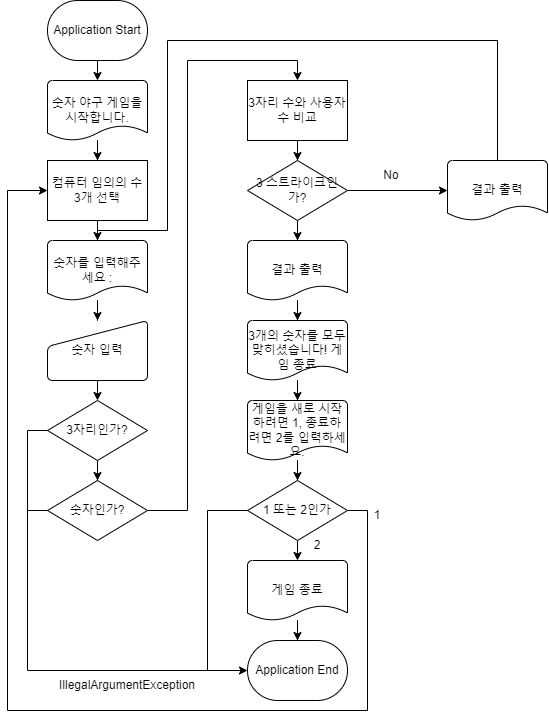

The diagram above was exported from draw.io. Its source (the exported page's mxGraphModel, read from the mxfile embedded in the PNG):
<mxGraphModel dx="1016" dy="642" grid="1" gridSize="10" guides="1" tooltips="1" connect="1" arrows="1" fold="1" page="1" pageScale="1" pageWidth="827" pageHeight="1169" math="0" shadow="0">
  <root>
    <mxCell id="WIyWlLk6GJQsqaUBKTNV-0" />
    <mxCell id="WIyWlLk6GJQsqaUBKTNV-1" parent="WIyWlLk6GJQsqaUBKTNV-0" />
    <mxCell id="lpIfag0iOcEmfYthE8qs-25" style="edgeStyle=orthogonalEdgeStyle;rounded=0;orthogonalLoop=1;jettySize=auto;html=1;exitX=0.5;exitY=1;exitDx=0;exitDy=0;exitPerimeter=0;entryX=0.5;entryY=0;entryDx=0;entryDy=0;entryPerimeter=0;" edge="1" parent="WIyWlLk6GJQsqaUBKTNV-1" source="lpIfag0iOcEmfYthE8qs-0" target="lpIfag0iOcEmfYthE8qs-1">
      <mxGeometry relative="1" as="geometry" />
    </mxCell>
    <mxCell id="lpIfag0iOcEmfYthE8qs-0" value="Application Start" style="strokeWidth=1;html=1;shape=mxgraph.flowchart.terminator;whiteSpace=wrap;aspect=fixed;" vertex="1" parent="WIyWlLk6GJQsqaUBKTNV-1">
      <mxGeometry x="70" y="10" width="100" height="60" as="geometry" />
    </mxCell>
    <mxCell id="lpIfag0iOcEmfYthE8qs-26" style="edgeStyle=orthogonalEdgeStyle;rounded=0;orthogonalLoop=1;jettySize=auto;html=1;entryX=0.5;entryY=0;entryDx=0;entryDy=0;" edge="1" parent="WIyWlLk6GJQsqaUBKTNV-1" source="lpIfag0iOcEmfYthE8qs-1" target="lpIfag0iOcEmfYthE8qs-3">
      <mxGeometry relative="1" as="geometry" />
    </mxCell>
    <mxCell id="lpIfag0iOcEmfYthE8qs-1" value="숫자 야구 게임을 시작합니다." style="strokeWidth=1;html=1;shape=mxgraph.flowchart.document2;whiteSpace=wrap;size=0.25;aspect=fixed;" vertex="1" parent="WIyWlLk6GJQsqaUBKTNV-1">
      <mxGeometry x="70" y="90" width="100" height="60" as="geometry" />
    </mxCell>
    <mxCell id="lpIfag0iOcEmfYthE8qs-27" style="edgeStyle=orthogonalEdgeStyle;rounded=0;orthogonalLoop=1;jettySize=auto;html=1;entryX=0.5;entryY=0;entryDx=0;entryDy=0;entryPerimeter=0;" edge="1" parent="WIyWlLk6GJQsqaUBKTNV-1" source="lpIfag0iOcEmfYthE8qs-3" target="lpIfag0iOcEmfYthE8qs-22">
      <mxGeometry relative="1" as="geometry" />
    </mxCell>
    <mxCell id="lpIfag0iOcEmfYthE8qs-3" value="컴퓨터 임의의 수 3개 선택" style="rounded=0;whiteSpace=wrap;html=1;aspect=fixed;" vertex="1" parent="WIyWlLk6GJQsqaUBKTNV-1">
      <mxGeometry x="70" y="170" width="100" height="60" as="geometry" />
    </mxCell>
    <mxCell id="lpIfag0iOcEmfYthE8qs-30" style="edgeStyle=orthogonalEdgeStyle;rounded=0;orthogonalLoop=1;jettySize=auto;html=1;exitX=0.5;exitY=1;exitDx=0;exitDy=0;entryX=0.5;entryY=0;entryDx=0;entryDy=0;" edge="1" parent="WIyWlLk6GJQsqaUBKTNV-1" source="lpIfag0iOcEmfYthE8qs-4" target="lpIfag0iOcEmfYthE8qs-7">
      <mxGeometry relative="1" as="geometry" />
    </mxCell>
    <mxCell id="lpIfag0iOcEmfYthE8qs-4" value="숫자 입력" style="html=1;strokeWidth=1;shape=manualInput;whiteSpace=wrap;rounded=1;size=26;arcSize=11;aspect=fixed;" vertex="1" parent="WIyWlLk6GJQsqaUBKTNV-1">
      <mxGeometry x="70" y="330" width="100" height="60" as="geometry" />
    </mxCell>
    <mxCell id="lpIfag0iOcEmfYthE8qs-32" style="edgeStyle=orthogonalEdgeStyle;rounded=0;orthogonalLoop=1;jettySize=auto;html=1;entryX=0.5;entryY=0;entryDx=0;entryDy=0;" edge="1" parent="WIyWlLk6GJQsqaUBKTNV-1" source="lpIfag0iOcEmfYthE8qs-6" target="lpIfag0iOcEmfYthE8qs-8">
      <mxGeometry relative="1" as="geometry">
        <Array as="points">
          <mxPoint x="210" y="520" />
          <mxPoint x="210" y="70" />
          <mxPoint x="320" y="70" />
        </Array>
      </mxGeometry>
    </mxCell>
    <mxCell id="lpIfag0iOcEmfYthE8qs-6" value="숫자인가?" style="rhombus;whiteSpace=wrap;html=1;strokeWidth=1;aspect=fixed;" vertex="1" parent="WIyWlLk6GJQsqaUBKTNV-1">
      <mxGeometry x="70" y="490" width="100" height="60" as="geometry" />
    </mxCell>
    <mxCell id="lpIfag0iOcEmfYthE8qs-31" style="edgeStyle=orthogonalEdgeStyle;rounded=0;orthogonalLoop=1;jettySize=auto;html=1;entryX=0.5;entryY=0;entryDx=0;entryDy=0;" edge="1" parent="WIyWlLk6GJQsqaUBKTNV-1" source="lpIfag0iOcEmfYthE8qs-7" target="lpIfag0iOcEmfYthE8qs-6">
      <mxGeometry relative="1" as="geometry" />
    </mxCell>
    <mxCell id="lpIfag0iOcEmfYthE8qs-7" value="3자리인가?" style="rhombus;whiteSpace=wrap;html=1;strokeWidth=1;aspect=fixed;" vertex="1" parent="WIyWlLk6GJQsqaUBKTNV-1">
      <mxGeometry x="70" y="410" width="100" height="60" as="geometry" />
    </mxCell>
    <mxCell id="lpIfag0iOcEmfYthE8qs-33" style="edgeStyle=orthogonalEdgeStyle;rounded=0;orthogonalLoop=1;jettySize=auto;html=1;entryX=0.5;entryY=0;entryDx=0;entryDy=0;" edge="1" parent="WIyWlLk6GJQsqaUBKTNV-1" source="lpIfag0iOcEmfYthE8qs-8" target="lpIfag0iOcEmfYthE8qs-11">
      <mxGeometry relative="1" as="geometry" />
    </mxCell>
    <mxCell id="lpIfag0iOcEmfYthE8qs-8" value="3자리 수와 사용자 수 비교" style="rounded=0;whiteSpace=wrap;html=1;strokeWidth=1;aspect=fixed;" vertex="1" parent="WIyWlLk6GJQsqaUBKTNV-1">
      <mxGeometry x="270" y="90" width="100" height="60" as="geometry" />
    </mxCell>
    <mxCell id="lpIfag0iOcEmfYthE8qs-34" style="edgeStyle=orthogonalEdgeStyle;rounded=0;orthogonalLoop=1;jettySize=auto;html=1;exitX=1;exitY=0.5;exitDx=0;exitDy=0;entryX=0;entryY=0.5;entryDx=0;entryDy=0;entryPerimeter=0;" edge="1" parent="WIyWlLk6GJQsqaUBKTNV-1" source="lpIfag0iOcEmfYthE8qs-11" target="lpIfag0iOcEmfYthE8qs-13">
      <mxGeometry relative="1" as="geometry" />
    </mxCell>
    <mxCell id="lpIfag0iOcEmfYthE8qs-35" style="edgeStyle=orthogonalEdgeStyle;rounded=0;orthogonalLoop=1;jettySize=auto;html=1;entryX=0.5;entryY=0;entryDx=0;entryDy=0;entryPerimeter=0;" edge="1" parent="WIyWlLk6GJQsqaUBKTNV-1" source="lpIfag0iOcEmfYthE8qs-11" target="lpIfag0iOcEmfYthE8qs-12">
      <mxGeometry relative="1" as="geometry" />
    </mxCell>
    <mxCell id="lpIfag0iOcEmfYthE8qs-11" value="3 스트라이크인가?" style="rhombus;whiteSpace=wrap;html=1;strokeWidth=1;aspect=fixed;" vertex="1" parent="WIyWlLk6GJQsqaUBKTNV-1">
      <mxGeometry x="270" y="170" width="100" height="60" as="geometry" />
    </mxCell>
    <mxCell id="lpIfag0iOcEmfYthE8qs-36" style="edgeStyle=orthogonalEdgeStyle;rounded=0;orthogonalLoop=1;jettySize=auto;html=1;entryX=0.5;entryY=0;entryDx=0;entryDy=0;entryPerimeter=0;" edge="1" parent="WIyWlLk6GJQsqaUBKTNV-1" source="lpIfag0iOcEmfYthE8qs-12" target="lpIfag0iOcEmfYthE8qs-14">
      <mxGeometry relative="1" as="geometry" />
    </mxCell>
    <mxCell id="lpIfag0iOcEmfYthE8qs-12" value="결과 출력" style="strokeWidth=1;html=1;shape=mxgraph.flowchart.document2;whiteSpace=wrap;size=0.25;aspect=fixed;" vertex="1" parent="WIyWlLk6GJQsqaUBKTNV-1">
      <mxGeometry x="270" y="250" width="100" height="60" as="geometry" />
    </mxCell>
    <mxCell id="lpIfag0iOcEmfYthE8qs-13" value="결과 출력" style="strokeWidth=1;html=1;shape=mxgraph.flowchart.document2;whiteSpace=wrap;size=0.25;aspect=fixed;" vertex="1" parent="WIyWlLk6GJQsqaUBKTNV-1">
      <mxGeometry x="470" y="170" width="100" height="60" as="geometry" />
    </mxCell>
    <mxCell id="lpIfag0iOcEmfYthE8qs-37" style="edgeStyle=orthogonalEdgeStyle;rounded=0;orthogonalLoop=1;jettySize=auto;html=1;entryX=0.5;entryY=0;entryDx=0;entryDy=0;entryPerimeter=0;" edge="1" parent="WIyWlLk6GJQsqaUBKTNV-1" source="lpIfag0iOcEmfYthE8qs-14" target="lpIfag0iOcEmfYthE8qs-15">
      <mxGeometry relative="1" as="geometry" />
    </mxCell>
    <mxCell id="lpIfag0iOcEmfYthE8qs-14" value="3개의 숫자를 모두 맞히셨습니다! 게임 종료" style="strokeWidth=1;html=1;shape=mxgraph.flowchart.document2;whiteSpace=wrap;size=0.25;aspect=fixed;" vertex="1" parent="WIyWlLk6GJQsqaUBKTNV-1">
      <mxGeometry x="270" y="330" width="100" height="60" as="geometry" />
    </mxCell>
    <mxCell id="lpIfag0iOcEmfYthE8qs-38" style="edgeStyle=orthogonalEdgeStyle;rounded=0;orthogonalLoop=1;jettySize=auto;html=1;entryX=0.5;entryY=0;entryDx=0;entryDy=0;" edge="1" parent="WIyWlLk6GJQsqaUBKTNV-1" source="lpIfag0iOcEmfYthE8qs-15" target="lpIfag0iOcEmfYthE8qs-17">
      <mxGeometry relative="1" as="geometry" />
    </mxCell>
    <mxCell id="lpIfag0iOcEmfYthE8qs-15" value="게임을 새로 시작하려면 1, 종료하려면 2를 입력하세요." style="strokeWidth=1;html=1;shape=mxgraph.flowchart.document2;whiteSpace=wrap;size=0.25;aspect=fixed;" vertex="1" parent="WIyWlLk6GJQsqaUBKTNV-1">
      <mxGeometry x="270" y="410" width="100" height="60" as="geometry" />
    </mxCell>
    <mxCell id="lpIfag0iOcEmfYthE8qs-39" style="edgeStyle=orthogonalEdgeStyle;rounded=0;orthogonalLoop=1;jettySize=auto;html=1;exitX=0.5;exitY=1;exitDx=0;exitDy=0;entryX=0.5;entryY=0;entryDx=0;entryDy=0;entryPerimeter=0;" edge="1" parent="WIyWlLk6GJQsqaUBKTNV-1" source="lpIfag0iOcEmfYthE8qs-17" target="lpIfag0iOcEmfYthE8qs-19">
      <mxGeometry relative="1" as="geometry" />
    </mxCell>
    <mxCell id="lpIfag0iOcEmfYthE8qs-53" style="edgeStyle=orthogonalEdgeStyle;rounded=0;orthogonalLoop=1;jettySize=auto;html=1;exitX=1;exitY=0.5;exitDx=0;exitDy=0;entryX=0;entryY=0.5;entryDx=0;entryDy=0;" edge="1" parent="WIyWlLk6GJQsqaUBKTNV-1" source="lpIfag0iOcEmfYthE8qs-17" target="lpIfag0iOcEmfYthE8qs-3">
      <mxGeometry relative="1" as="geometry">
        <Array as="points">
          <mxPoint x="390" y="520" />
          <mxPoint x="390" y="720" />
          <mxPoint x="30" y="720" />
          <mxPoint x="30" y="200" />
        </Array>
      </mxGeometry>
    </mxCell>
    <mxCell id="lpIfag0iOcEmfYthE8qs-17" value="1 또는 2인가" style="rhombus;whiteSpace=wrap;html=1;strokeWidth=1;aspect=fixed;" vertex="1" parent="WIyWlLk6GJQsqaUBKTNV-1">
      <mxGeometry x="270" y="490" width="100" height="60" as="geometry" />
    </mxCell>
    <mxCell id="lpIfag0iOcEmfYthE8qs-40" style="edgeStyle=orthogonalEdgeStyle;rounded=0;orthogonalLoop=1;jettySize=auto;html=1;entryX=0.5;entryY=0;entryDx=0;entryDy=0;entryPerimeter=0;" edge="1" parent="WIyWlLk6GJQsqaUBKTNV-1" source="lpIfag0iOcEmfYthE8qs-19" target="lpIfag0iOcEmfYthE8qs-20">
      <mxGeometry relative="1" as="geometry" />
    </mxCell>
    <mxCell id="lpIfag0iOcEmfYthE8qs-19" value="게임 종료" style="strokeWidth=1;html=1;shape=mxgraph.flowchart.document2;whiteSpace=wrap;size=0.25;aspect=fixed;" vertex="1" parent="WIyWlLk6GJQsqaUBKTNV-1">
      <mxGeometry x="270" y="570" width="100" height="60" as="geometry" />
    </mxCell>
    <mxCell id="lpIfag0iOcEmfYthE8qs-20" value="Application End" style="strokeWidth=1;html=1;shape=mxgraph.flowchart.terminator;whiteSpace=wrap;aspect=fixed;" vertex="1" parent="WIyWlLk6GJQsqaUBKTNV-1">
      <mxGeometry x="270" y="650" width="100" height="60" as="geometry" />
    </mxCell>
    <mxCell id="lpIfag0iOcEmfYthE8qs-29" style="edgeStyle=orthogonalEdgeStyle;rounded=0;orthogonalLoop=1;jettySize=auto;html=1;entryX=0.5;entryY=0;entryDx=0;entryDy=0;" edge="1" parent="WIyWlLk6GJQsqaUBKTNV-1" source="lpIfag0iOcEmfYthE8qs-22" target="lpIfag0iOcEmfYthE8qs-4">
      <mxGeometry relative="1" as="geometry" />
    </mxCell>
    <mxCell id="lpIfag0iOcEmfYthE8qs-22" value="숫자를 입력해주세요 :" style="strokeWidth=1;html=1;shape=mxgraph.flowchart.document2;whiteSpace=wrap;size=0.25;aspect=fixed;" vertex="1" parent="WIyWlLk6GJQsqaUBKTNV-1">
      <mxGeometry x="70" y="250" width="100" height="60" as="geometry" />
    </mxCell>
    <mxCell id="lpIfag0iOcEmfYthE8qs-42" value="" style="endArrow=classic;html=1;rounded=0;exitX=0;exitY=0.5;exitDx=0;exitDy=0;entryX=0;entryY=0.5;entryDx=0;entryDy=0;entryPerimeter=0;" edge="1" parent="WIyWlLk6GJQsqaUBKTNV-1" source="lpIfag0iOcEmfYthE8qs-7" target="lpIfag0iOcEmfYthE8qs-20">
      <mxGeometry width="50" height="50" relative="1" as="geometry">
        <mxPoint x="450" y="550" as="sourcePoint" />
        <mxPoint x="500" y="500" as="targetPoint" />
        <Array as="points">
          <mxPoint x="50" y="440" />
          <mxPoint x="50" y="680" />
        </Array>
      </mxGeometry>
    </mxCell>
    <mxCell id="lpIfag0iOcEmfYthE8qs-44" value="" style="endArrow=none;html=1;rounded=0;exitX=0;exitY=0.5;exitDx=0;exitDy=0;" edge="1" parent="WIyWlLk6GJQsqaUBKTNV-1" source="lpIfag0iOcEmfYthE8qs-6">
      <mxGeometry width="50" height="50" relative="1" as="geometry">
        <mxPoint x="450" y="480" as="sourcePoint" />
        <mxPoint x="50" y="520" as="targetPoint" />
      </mxGeometry>
    </mxCell>
    <mxCell id="lpIfag0iOcEmfYthE8qs-46" value="" style="endArrow=none;html=1;rounded=0;exitX=0.5;exitY=0;exitDx=0;exitDy=0;exitPerimeter=0;" edge="1" parent="WIyWlLk6GJQsqaUBKTNV-1" source="lpIfag0iOcEmfYthE8qs-13">
      <mxGeometry width="50" height="50" relative="1" as="geometry">
        <mxPoint x="470" y="150" as="sourcePoint" />
        <mxPoint x="120" y="240" as="targetPoint" />
        <Array as="points">
          <mxPoint x="520" y="50" />
          <mxPoint x="190" y="50" />
          <mxPoint x="190" y="240" />
        </Array>
      </mxGeometry>
    </mxCell>
    <mxCell id="lpIfag0iOcEmfYthE8qs-47" value="" style="endArrow=none;html=1;rounded=0;exitX=0;exitY=0.5;exitDx=0;exitDy=0;" edge="1" parent="WIyWlLk6GJQsqaUBKTNV-1" source="lpIfag0iOcEmfYthE8qs-17">
      <mxGeometry width="50" height="50" relative="1" as="geometry">
        <mxPoint x="450" y="410" as="sourcePoint" />
        <mxPoint x="230" y="680" as="targetPoint" />
        <Array as="points">
          <mxPoint x="230" y="520" />
        </Array>
      </mxGeometry>
    </mxCell>
    <mxCell id="lpIfag0iOcEmfYthE8qs-50" value="IllegalArgumentException" style="text;html=1;strokeColor=none;fillColor=none;align=center;verticalAlign=middle;whiteSpace=wrap;rounded=0;strokeWidth=1;" vertex="1" parent="WIyWlLk6GJQsqaUBKTNV-1">
      <mxGeometry x="100" y="680" width="100" height="30" as="geometry" />
    </mxCell>
    <mxCell id="lpIfag0iOcEmfYthE8qs-51" value="2" style="text;html=1;strokeColor=none;fillColor=none;align=center;verticalAlign=middle;whiteSpace=wrap;rounded=0;strokeWidth=1;" vertex="1" parent="WIyWlLk6GJQsqaUBKTNV-1">
      <mxGeometry x="310" y="540" width="60" height="30" as="geometry" />
    </mxCell>
    <mxCell id="lpIfag0iOcEmfYthE8qs-54" value="1" style="text;html=1;strokeColor=none;fillColor=none;align=center;verticalAlign=middle;whiteSpace=wrap;rounded=0;strokeWidth=1;" vertex="1" parent="WIyWlLk6GJQsqaUBKTNV-1">
      <mxGeometry x="370" y="510" width="60" height="30" as="geometry" />
    </mxCell>
    <mxCell id="lpIfag0iOcEmfYthE8qs-55" value="No" style="text;html=1;strokeColor=none;fillColor=none;align=center;verticalAlign=middle;whiteSpace=wrap;rounded=0;strokeWidth=1;" vertex="1" parent="WIyWlLk6GJQsqaUBKTNV-1">
      <mxGeometry x="384" y="170" width="60" height="30" as="geometry" />
    </mxCell>
  </root>
</mxGraphModel>